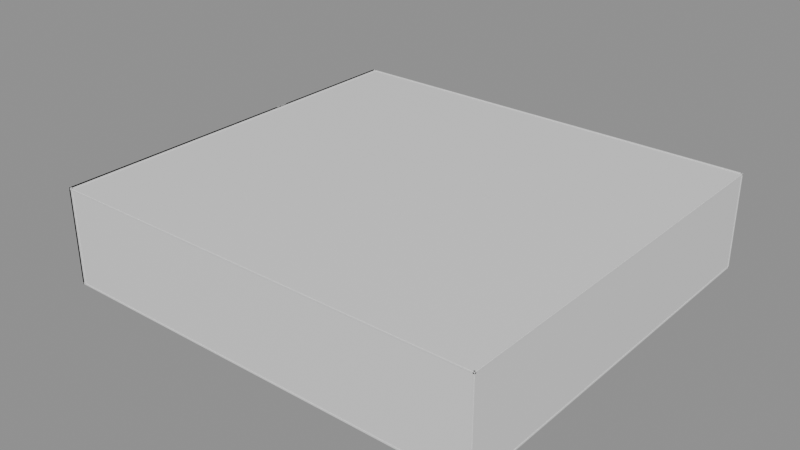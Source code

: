 # Source: Room29Walls.blend  (saved by Blender 5.2.44; exported with 4.5.12 LTS)
import bpy
from mathutils import Matrix  # noqa: F401  (used for matrix-valued properties, if any)

bpy.ops.wm.read_factory_settings(use_empty=True)
scene = bpy.context.scene
scene.name = 'Room29Walls'

# ---- collections
col_editablewalls = bpy.data.collections.new('EditableWalls'); scene.collection.children.link(col_editablewalls)
col_roomreference_locked = bpy.data.collections.new('RoomReference_LOCKED'); scene.collection.children.link(col_roomreference_locked)

# ---- materials (node trees are filled in below, after node groups)
mat_roomwallmaterial = bpy.data.materials.new('RoomWallMaterial')
mat_roomwallmaterial.diffuse_color = (0.3, 0.39, 0.42, 1.0)
mat_roomreferencematerial = bpy.data.materials.new('RoomReferenceMaterial')
mat_roomreferencematerial.diffuse_color = (0.16, 0.24, 0.28, 1.0)

# ---- material node trees
mat_roomwallmaterial.use_nodes = True; mat_roomwallmaterial.node_tree.nodes.clear()
_N = mat_roomwallmaterial.node_tree.nodes; _L = mat_roomwallmaterial.node_tree.links
n0 = _N.new('ShaderNodeBsdfPrincipled'); n0.name = 'Principled BSDF'; n0.location = (-200, 100)
n0.inputs[10].default_value = 0.005
n1 = _N.new('ShaderNodeOutputMaterial'); n1.name = 'Material Output'; n1.location = (200, 100)
_L.new(n0.outputs[0], n1.inputs[0])
n1.is_active_output = True
mat_roomreferencematerial.use_nodes = True; mat_roomreferencematerial.node_tree.nodes.clear()
_N = mat_roomreferencematerial.node_tree.nodes; _L = mat_roomreferencematerial.node_tree.links
n0 = _N.new('ShaderNodeBsdfPrincipled'); n0.name = 'Principled BSDF'; n0.location = (-200, 100)
n0.inputs[10].default_value = 0.005
n1 = _N.new('ShaderNodeOutputMaterial'); n1.name = 'Material Output'; n1.location = (200, 100)
_L.new(n0.outputs[0], n1.inputs[0])
n1.is_active_output = True

# ---- meshes
me_startrail_1_mesh = bpy.data.meshes.new('StartRail-1_Mesh')
me_startrail_1_mesh.from_pydata([(-0.17, -15.9, -0.61), (0.17, -15.9, -0.61), (0.17, 15.9, -0.61), (-0.17, 15.9, -0.61), (-0.17, -15.9, 0.61), (0.17, -15.9, 0.61), (0.17, 15.9, 0.61), (-0.17, 15.9, 0.61)], [], [(0, 1, 2, 3), (4, 7, 6, 5), (0, 4, 5, 1), (1, 5, 6, 2), (2, 6, 7, 3), (4, 0, 3, 7)])
me_startrail_1_mesh.materials.append(mat_roomwallmaterial)
me_startrail_1_mesh.update()
me_startrail1_mesh = bpy.data.meshes.new('StartRail1_Mesh')
me_startrail1_mesh.from_pydata([(-0.17, -15.9, -0.61), (0.17, -15.9, -0.61), (0.17, 15.9, -0.61), (-0.17, 15.9, -0.61), (-0.17, -15.9, 0.61), (0.17, -15.9, 0.61), (0.17, 15.9, 0.61), (-0.17, 15.9, 0.61)], [], [(0, 1, 2, 3), (4, 7, 6, 5), (0, 4, 5, 1), (1, 5, 6, 2), (2, 6, 7, 3), (4, 0, 3, 7)])
me_startrail1_mesh.materials.append(mat_roomwallmaterial)
me_startrail1_mesh.update()
me_ref_000_hazardfloor_mesh = bpy.data.meshes.new('REF_000_HazardFloor_Mesh')
me_ref_000_hazardfloor_mesh.from_pydata([(-77.35, -71.35, -0.25), (77.35, -71.35, -0.25), (77.35, 71.35, -0.25), (-77.35, 71.35, -0.25), (-77.35, -71.35, 0.25), (77.35, -71.35, 0.25), (77.35, 71.35, 0.25), (-77.35, 71.35, 0.25)], [], [(0, 1, 2, 3), (4, 7, 6, 5), (0, 4, 5, 1), (1, 5, 6, 2), (2, 6, 7, 3), (4, 0, 3, 7)])
me_ref_000_hazardfloor_mesh.materials.append(mat_roomreferencematerial)
me_ref_000_hazardfloor_mesh.update()
me_ref_001_ceiling_mesh = bpy.data.meshes.new('REF_001_Ceiling_Mesh')
me_ref_001_ceiling_mesh.from_pydata([(-77.35, -71.35, -0.2), (77.35, -71.35, -0.2), (77.35, 71.35, -0.2), (-77.35, 71.35, -0.2), (-77.35, -71.35, 0.2), (77.35, -71.35, 0.2), (77.35, 71.35, 0.2), (-77.35, 71.35, 0.2)], [], [(0, 1, 2, 3), (4, 7, 6, 5), (0, 4, 5, 1), (1, 5, 6, 2), (2, 6, 7, 3), (4, 0, 3, 7)])
me_ref_001_ceiling_mesh.materials.append(mat_roomreferencematerial)
me_ref_001_ceiling_mesh.update()
me_ref_002_leftwall_mesh = bpy.data.meshes.new('REF_002_LeftWall_Mesh')
me_ref_002_leftwall_mesh.from_pydata([(-0.225, -71.35, -17.1), (0.225, -71.35, -17.1), (0.225, 71.35, -17.1), (-0.225, 71.35, -17.1), (-0.225, -71.35, 17.1), (0.225, -71.35, 17.1), (0.225, 71.35, 17.1), (-0.225, 71.35, 17.1)], [], [(0, 1, 2, 3), (4, 7, 6, 5), (0, 4, 5, 1), (1, 5, 6, 2), (2, 6, 7, 3), (4, 0, 3, 7)])
me_ref_002_leftwall_mesh.materials.append(mat_roomreferencematerial)
me_ref_002_leftwall_mesh.update()
me_ref_003_rightwall_mesh = bpy.data.meshes.new('REF_003_RightWall_Mesh')
me_ref_003_rightwall_mesh.from_pydata([(-0.225, -71.35, -17.1), (0.225, -71.35, -17.1), (0.225, 71.35, -17.1), (-0.225, 71.35, -17.1), (-0.225, -71.35, 17.1), (0.225, -71.35, 17.1), (0.225, 71.35, 17.1), (-0.225, 71.35, 17.1)], [], [(0, 1, 2, 3), (4, 7, 6, 5), (0, 4, 5, 1), (1, 5, 6, 2), (2, 6, 7, 3), (4, 0, 3, 7)])
me_ref_003_rightwall_mesh.materials.append(mat_roomreferencematerial)
me_ref_003_rightwall_mesh.update()
me_ref_004_backwall_mesh = bpy.data.meshes.new('REF_004_BackWall_Mesh')
me_ref_004_backwall_mesh.from_pydata([(-77.35, -0.225, -17.1), (77.35, -0.225, -17.1), (77.35, 0.225, -17.1), (-77.35, 0.225, -17.1), (-77.35, -0.225, 17.1), (77.35, -0.225, 17.1), (77.35, 0.225, 17.1), (-77.35, 0.225, 17.1)], [], [(0, 1, 2, 3), (4, 7, 6, 5), (0, 4, 5, 1), (1, 5, 6, 2), (2, 6, 7, 3), (4, 0, 3, 7)])
me_ref_004_backwall_mesh.materials.append(mat_roomreferencematerial)
me_ref_004_backwall_mesh.update()
me_ref_005_exitwall_mesh = bpy.data.meshes.new('REF_005_ExitWall_Mesh')
me_ref_005_exitwall_mesh.from_pydata([(-77.35, -0.225, -17.1), (77.35, -0.225, -17.1), (77.35, 0.225, -17.1), (-77.35, 0.225, -17.1), (-77.35, -0.225, 17.1), (77.35, -0.225, 17.1), (77.35, 0.225, 17.1), (-77.35, 0.225, 17.1)], [], [(0, 1, 2, 3), (4, 7, 6, 5), (0, 4, 5, 1), (1, 5, 6, 2), (2, 6, 7, 3), (4, 0, 3, 7)])
me_ref_005_exitwall_mesh.materials.append(mat_roomreferencematerial)
me_ref_005_exitwall_mesh.update()
me_ref_006_leftwalldoorwayleft_mesh = bpy.data.meshes.new('REF_006_LeftWallDoorwayLeft_Mesh')
me_ref_006_leftwalldoorwayleft_mesh.from_pydata([(-0.225, -24.5, -17.1), (0.225, -24.5, -17.1), (0.225, 24.5, -17.1), (-0.225, 24.5, -17.1), (-0.225, -24.5, 17.1), (0.225, -24.5, 17.1), (0.225, 24.5, 17.1), (-0.225, 24.5, 17.1)], [], [(0, 1, 2, 3), (4, 7, 6, 5), (0, 4, 5, 1), (1, 5, 6, 2), (2, 6, 7, 3), (4, 0, 3, 7)])
me_ref_006_leftwalldoorwayleft_mesh.materials.append(mat_roomreferencematerial)
me_ref_006_leftwalldoorwayleft_mesh.update()
me_ref_007_leftwalldoorwayright_mesh = bpy.data.meshes.new('REF_007_LeftWallDoorwayRight_Mesh')
me_ref_007_leftwalldoorwayright_mesh.from_pydata([(-0.225, -44.5, -17.1), (0.225, -44.5, -17.1), (0.225, 44.5, -17.1), (-0.225, 44.5, -17.1), (-0.225, -44.5, 17.1), (0.225, -44.5, 17.1), (0.225, 44.5, 17.1), (-0.225, 44.5, 17.1)], [], [(0, 1, 2, 3), (4, 7, 6, 5), (0, 4, 5, 1), (1, 5, 6, 2), (2, 6, 7, 3), (4, 0, 3, 7)])
me_ref_007_leftwalldoorwayright_mesh.materials.append(mat_roomreferencematerial)
me_ref_007_leftwalldoorwayright_mesh.update()
me_ref_008_leftwalldoorwaybelow_mesh = bpy.data.meshes.new('REF_008_LeftWallDoorwayBelow_Mesh')
me_ref_008_leftwalldoorwaybelow_mesh.from_pydata([(-0.225, -2.35, -5.47), (0.225, -2.35, -5.47), (0.225, 2.35, -5.47), (-0.225, 2.35, -5.47), (-0.225, -2.35, 5.47), (0.225, -2.35, 5.47), (0.225, 2.35, 5.47), (-0.225, 2.35, 5.47)], [], [(0, 1, 2, 3), (4, 7, 6, 5), (0, 4, 5, 1), (1, 5, 6, 2), (2, 6, 7, 3), (4, 0, 3, 7)])
me_ref_008_leftwalldoorwaybelow_mesh.materials.append(mat_roomreferencematerial)
me_ref_008_leftwalldoorwaybelow_mesh.update()
me_ref_009_leftwalldoorwayabove_mesh = bpy.data.meshes.new('REF_009_LeftWallDoorwayAbove_Mesh')
me_ref_009_leftwalldoorwayabove_mesh.from_pydata([(-0.225, -2.35, -9.19), (0.225, -2.35, -9.19), (0.225, 2.35, -9.19), (-0.225, 2.35, -9.19), (-0.225, -2.35, 9.19), (0.225, -2.35, 9.19), (0.225, 2.35, 9.19), (-0.225, 2.35, 9.19)], [], [(0, 1, 2, 3), (4, 7, 6, 5), (0, 4, 5, 1), (1, 5, 6, 2), (2, 6, 7, 3), (4, 0, 3, 7)])
me_ref_009_leftwalldoorwayabove_mesh.materials.append(mat_roomreferencematerial)
me_ref_009_leftwalldoorwayabove_mesh.update()
me_ref_010_startdeck_mesh = bpy.data.meshes.new('REF_010_StartDeck_Mesh')
me_ref_010_startdeck_mesh.from_pydata([(-6.0, -16.0, -0.25), (6.0, -16.0, -0.25), (6.0, 16.0, -0.25), (-6.0, 16.0, -0.25), (-6.0, -16.0, 0.25), (6.0, -16.0, 0.25), (6.0, 16.0, 0.25), (-6.0, 16.0, 0.25)], [], [(0, 1, 2, 3), (4, 7, 6, 5), (0, 4, 5, 1), (1, 5, 6, 2), (2, 6, 7, 3), (4, 0, 3, 7)])
me_ref_010_startdeck_mesh.materials.append(mat_roomreferencematerial)
me_ref_010_startdeck_mesh.update()
me_ref_011_calibrationplatform_mesh = bpy.data.meshes.new('REF_011_CalibrationPlatform_Mesh')
me_ref_011_calibrationplatform_mesh.from_pydata([(-5.0, -6.0, -0.3), (5.0, -6.0, -0.3), (5.0, 6.0, -0.3), (-5.0, 6.0, -0.3), (-5.0, -6.0, 0.3), (5.0, -6.0, 0.3), (5.0, 6.0, 0.3), (-5.0, 6.0, 0.3)], [], [(0, 1, 2, 3), (4, 7, 6, 5), (0, 4, 5, 1), (1, 5, 6, 2), (2, 6, 7, 3), (4, 0, 3, 7)])
me_ref_011_calibrationplatform_mesh.materials.append(mat_roomreferencematerial)
me_ref_011_calibrationplatform_mesh.update()
me_ref_012_frictionlessrun_mesh = bpy.data.meshes.new('REF_012_FrictionlessRun_Mesh')
me_ref_012_frictionlessrun_mesh.from_pydata([(-4.5, -7.0, -0.25), (4.5, -7.0, -0.25), (4.5, 7.0, -0.25), (-4.5, 7.0, -0.25), (-4.5, -7.0, 0.25), (4.5, -7.0, 0.25), (4.5, 7.0, 0.25), (-4.5, 7.0, 0.25)], [], [(0, 1, 2, 3), (4, 7, 6, 5), (0, 4, 5, 1), (1, 5, 6, 2), (2, 6, 7, 3), (4, 0, 3, 7)])
me_ref_012_frictionlessrun_mesh.materials.append(mat_roomreferencematerial)
me_ref_012_frictionlessrun_mesh.update()
me_ref_013_stickyleverjunction_mesh = bpy.data.meshes.new('REF_013_StickyLeverJunction_Mesh')
me_ref_013_stickyleverjunction_mesh.from_pydata([(-9.0, -8.0, -0.25), (9.0, -8.0, -0.25), (9.0, 8.0, -0.25), (-9.0, 8.0, -0.25), (-9.0, -8.0, 0.25), (9.0, -8.0, 0.25), (9.0, 8.0, 0.25), (-9.0, 8.0, 0.25)], [], [(0, 1, 2, 3), (4, 7, 6, 5), (0, 4, 5, 1), (1, 5, 6, 2), (2, 6, 7, 3), (4, 0, 3, 7)])
me_ref_013_stickyleverjunction_mesh.materials.append(mat_roomreferencematerial)
me_ref_013_stickyleverjunction_mesh.update()
me_ref_014_basecollision_mesh = bpy.data.meshes.new('REF_014_BaseCollision_Mesh')
me_ref_014_basecollision_mesh.from_pydata([(-0.625, -0.55, -0.75), (0.625, -0.55, -0.75), (0.625, 0.55, -0.75), (-0.625, 0.55, -0.75), (-0.625, -0.55, 0.75), (0.625, -0.55, 0.75), (0.625, 0.55, 0.75), (-0.625, 0.55, 0.75)], [], [(0, 1, 2, 3), (4, 7, 6, 5), (0, 4, 5, 1), (1, 5, 6, 2), (2, 6, 7, 3), (4, 0, 3, 7)])
me_ref_014_basecollision_mesh.materials.append(mat_roomreferencematerial)
me_ref_014_basecollision_mesh.update()
me_ref_015_handlecollision_mesh = bpy.data.meshes.new('REF_015_HandleCollision_Mesh')
me_ref_015_handlecollision_mesh.from_pydata([(-0.12, -0.12, -0.75), (0.12, -0.12, -0.75), (0.12, 0.12, -0.75), (-0.12, 0.12, -0.75), (-0.12, -0.12, 0.75), (0.12, -0.12, 0.75), (0.12, 0.12, 0.75), (-0.12, 0.12, 0.75)], [], [(0, 1, 2, 3), (4, 7, 6, 5), (0, 4, 5, 1), (1, 5, 6, 2), (2, 6, 7, 3), (4, 0, 3, 7)])
me_ref_015_handlecollision_mesh.materials.append(mat_roomreferencematerial)
me_ref_015_handlecollision_mesh.update()
me_ref_016_leftroutegate_mesh = bpy.data.meshes.new('REF_016_LeftRouteGate_Mesh')
me_ref_016_leftroutegate_mesh.from_pydata([(-0.35, -4.0, -2.1), (0.35, -4.0, -2.1), (0.35, 4.0, -2.1), (-0.35, 4.0, -2.1), (-0.35, -4.0, 2.1), (0.35, -4.0, 2.1), (0.35, 4.0, 2.1), (-0.35, 4.0, 2.1)], [], [(0, 1, 2, 3), (4, 7, 6, 5), (0, 4, 5, 1), (1, 5, 6, 2), (2, 6, 7, 3), (4, 0, 3, 7)])
me_ref_016_leftroutegate_mesh.materials.append(mat_roomreferencematerial)
me_ref_016_leftroutegate_mesh.update()
me_ref_017_acceleratorrun_mesh = bpy.data.meshes.new('REF_017_AcceleratorRun_Mesh')
me_ref_017_acceleratorrun_mesh.from_pydata([(-4.0, -5.0, -0.25), (4.0, -5.0, -0.25), (4.0, 5.0, -0.25), (-4.0, 5.0, -0.25), (-4.0, -5.0, 0.25), (4.0, -5.0, 0.25), (4.0, 5.0, 0.25), (-4.0, 5.0, 0.25)], [], [(0, 1, 2, 3), (4, 7, 6, 5), (0, 4, 5, 1), (1, 5, 6, 2), (2, 6, 7, 3), (4, 0, 3, 7)])
me_ref_017_acceleratorrun_mesh.materials.append(mat_roomreferencematerial)
me_ref_017_acceleratorrun_mesh.update()
me_ref_018_lowerelasticlaunch_mesh = bpy.data.meshes.new('REF_018_LowerElasticLaunch_Mesh')
me_ref_018_lowerelasticlaunch_mesh.from_pydata([(-9.0, -6.0, -0.25), (9.0, -6.0, -0.25), (9.0, 6.0, -0.25), (-9.0, 6.0, -0.25), (-9.0, -6.0, 0.25), (9.0, -6.0, 0.25), (9.0, 6.0, 0.25), (-9.0, 6.0, 0.25)], [], [(0, 1, 2, 3), (4, 7, 6, 5), (0, 4, 5, 1), (1, 5, 6, 2), (2, 6, 7, 3), (4, 0, 3, 7)])
me_ref_018_lowerelasticlaunch_mesh.materials.append(mat_roomreferencematerial)
me_ref_018_lowerelasticlaunch_mesh.update()
me_ref_019_bouncelandingdeck_mesh = bpy.data.meshes.new('REF_019_BounceLandingDeck_Mesh')
me_ref_019_bouncelandingdeck_mesh.from_pydata([(-8.23, -12.0, -0.25), (8.23, -12.0, -0.25), (8.23, 12.0, -0.25), (-8.23, 12.0, -0.25), (-8.23, -12.0, 0.25), (8.23, -12.0, 0.25), (8.23, 12.0, 0.25), (-8.23, 12.0, 0.25)], [], [(0, 1, 2, 3), (4, 7, 6, 5), (0, 4, 5, 1), (1, 5, 6, 2), (2, 6, 7, 3), (4, 0, 3, 7)])
me_ref_019_bouncelandingdeck_mesh.materials.append(mat_roomreferencematerial)
me_ref_019_bouncelandingdeck_mesh.update()
me_ref_020_exitcorridorfloor_mesh = bpy.data.meshes.new('REF_020_ExitCorridorFloor_Mesh')
me_ref_020_exitcorridorfloor_mesh.from_pydata([(-1.825, -4.92, -0.12), (1.825, -4.92, -0.12), (1.825, 4.92, -0.12), (-1.825, 4.92, -0.12), (-1.825, -4.92, 0.12), (1.825, -4.92, 0.12), (1.825, 4.92, 0.12), (-1.825, 4.92, 0.12)], [], [(0, 1, 2, 3), (4, 7, 6, 5), (0, 4, 5, 1), (1, 5, 6, 2), (2, 6, 7, 3), (4, 0, 3, 7)])
me_ref_020_exitcorridorfloor_mesh.materials.append(mat_roomreferencematerial)
me_ref_020_exitcorridorfloor_mesh.update()
me_ref_021_exitcorridorceiling_mesh = bpy.data.meshes.new('REF_021_ExitCorridorCeiling_Mesh')
me_ref_021_exitcorridorceiling_mesh.from_pydata([(-1.825, -4.8, -0.12), (1.825, -4.8, -0.12), (1.825, 4.8, -0.12), (-1.825, 4.8, -0.12), (-1.825, -4.8, 0.12), (1.825, -4.8, 0.12), (1.825, 4.8, 0.12), (-1.825, 4.8, 0.12)], [], [(0, 1, 2, 3), (4, 7, 6, 5), (0, 4, 5, 1), (1, 5, 6, 2), (2, 6, 7, 3), (4, 0, 3, 7)])
me_ref_021_exitcorridorceiling_mesh.materials.append(mat_roomreferencematerial)
me_ref_021_exitcorridorceiling_mesh.update()
me_ref_022_exitcorridorleftwall_mesh = bpy.data.meshes.new('REF_022_ExitCorridorLeftWall_Mesh')
me_ref_022_exitcorridorleftwall_mesh.from_pydata([(-0.12, -5.12, -2.07), (0.12, -5.12, -2.07), (0.12, 5.12, -2.07), (-0.12, 5.12, -2.07), (-0.12, -5.12, 2.07), (0.12, -5.12, 2.07), (0.12, 5.12, 2.07), (-0.12, 5.12, 2.07)], [], [(0, 1, 2, 3), (4, 7, 6, 5), (0, 4, 5, 1), (1, 5, 6, 2), (2, 6, 7, 3), (4, 0, 3, 7)])
me_ref_022_exitcorridorleftwall_mesh.materials.append(mat_roomreferencematerial)
me_ref_022_exitcorridorleftwall_mesh.update()
me_ref_023_exitcorridorrightwall_mesh = bpy.data.meshes.new('REF_023_ExitCorridorRightWall_Mesh')
me_ref_023_exitcorridorrightwall_mesh.from_pydata([(-0.12, -5.12, -2.07), (0.12, -5.12, -2.07), (0.12, 5.12, -2.07), (-0.12, 5.12, -2.07), (-0.12, -5.12, 2.07), (0.12, -5.12, 2.07), (0.12, 5.12, 2.07), (-0.12, 5.12, 2.07)], [], [(0, 1, 2, 3), (4, 7, 6, 5), (0, 4, 5, 1), (1, 5, 6, 2), (2, 6, 7, 3), (4, 0, 3, 7)])
me_ref_023_exitcorridorrightwall_mesh.materials.append(mat_roomreferencematerial)
me_ref_023_exitcorridorrightwall_mesh.update()
me_ref_024_exitcorridorendwall_mesh = bpy.data.meshes.new('REF_024_ExitCorridorEndWall_Mesh')
me_ref_024_exitcorridorendwall_mesh.from_pydata([(-2.065, -0.12, -2.07), (2.065, -0.12, -2.07), (2.065, 0.12, -2.07), (-2.065, 0.12, -2.07), (-2.065, -0.12, 2.07), (2.065, -0.12, 2.07), (2.065, 0.12, 2.07), (-2.065, 0.12, 2.07)], [], [(0, 1, 2, 3), (4, 7, 6, 5), (0, 4, 5, 1), (1, 5, 6, 2), (2, 6, 7, 3), (4, 0, 3, 7)])
me_ref_024_exitcorridorendwall_mesh.materials.append(mat_roomreferencematerial)
me_ref_024_exitcorridorendwall_mesh.update()
me_ref_025_framecollision_mesh = bpy.data.meshes.new('REF_025_FrameCollision_Mesh')
me_ref_025_framecollision_mesh.from_pydata([(-0.75, -0.19, -2.01), (0.75, -0.19, -2.01), (0.75, 0.19, -2.01), (-0.75, 0.19, -2.01), (-0.75, -0.19, 2.01), (0.75, -0.19, 2.01), (0.75, 0.19, 2.01), (-0.75, 0.19, 2.01)], [], [(0, 1, 2, 3), (4, 7, 6, 5), (0, 4, 5, 1), (1, 5, 6, 2), (2, 6, 7, 3), (4, 0, 3, 7)])
me_ref_025_framecollision_mesh.materials.append(mat_roomreferencematerial)
me_ref_025_framecollision_mesh.update()
me_ref_026_closeddoorblocker_mesh = bpy.data.meshes.new('REF_026_ClosedDoorBlocker_Mesh')
me_ref_026_closeddoorblocker_mesh.from_pydata([(-1.85, -0.17, -2.07), (1.85, -0.17, -2.07), (1.85, 0.17, -2.07), (-1.85, 0.17, -2.07), (-1.85, -0.17, 2.07), (1.85, -0.17, 2.07), (1.85, 0.17, 2.07), (-1.85, 0.17, 2.07)], [], [(0, 1, 2, 3), (4, 7, 6, 5), (0, 4, 5, 1), (1, 5, 6, 2), (2, 6, 7, 3), (4, 0, 3, 7)])
me_ref_026_closeddoorblocker_mesh.materials.append(mat_roomreferencematerial)
me_ref_026_closeddoorblocker_mesh.update()
me_ref_027_exitdoorbackingleft_mesh = bpy.data.meshes.new('REF_027_ExitDoorBackingLeft_Mesh')
me_ref_027_exitdoorbackingleft_mesh.from_pydata([(-44.5, -0.21, -17.1), (44.5, -0.21, -17.1), (44.5, 0.21, -17.1), (-44.5, 0.21, -17.1), (-44.5, -0.21, 17.1), (44.5, -0.21, 17.1), (44.5, 0.21, 17.1), (-44.5, 0.21, 17.1)], [], [(0, 1, 2, 3), (4, 7, 6, 5), (0, 4, 5, 1), (1, 5, 6, 2), (2, 6, 7, 3), (4, 0, 3, 7)])
me_ref_027_exitdoorbackingleft_mesh.materials.append(mat_roomreferencematerial)
me_ref_027_exitdoorbackingleft_mesh.update()
me_ref_028_exitdoorbackingright_mesh = bpy.data.meshes.new('REF_028_ExitDoorBackingRight_Mesh')
me_ref_028_exitdoorbackingright_mesh.from_pydata([(-24.5, -0.21, -17.1), (24.5, -0.21, -17.1), (24.5, 0.21, -17.1), (-24.5, 0.21, -17.1), (-24.5, -0.21, 17.1), (24.5, -0.21, 17.1), (24.5, 0.21, 17.1), (-24.5, 0.21, 17.1)], [], [(0, 1, 2, 3), (4, 7, 6, 5), (0, 4, 5, 1), (1, 5, 6, 2), (2, 6, 7, 3), (4, 0, 3, 7)])
me_ref_028_exitdoorbackingright_mesh.materials.append(mat_roomreferencematerial)
me_ref_028_exitdoorbackingright_mesh.update()
me_ref_029_exitdoorbackingbelow_mesh = bpy.data.meshes.new('REF_029_ExitDoorBackingBelow_Mesh')
me_ref_029_exitdoorbackingbelow_mesh.from_pydata([(-2.35, -0.21, -5.47), (2.35, -0.21, -5.47), (2.35, 0.21, -5.47), (-2.35, 0.21, -5.47), (-2.35, -0.21, 5.47), (2.35, -0.21, 5.47), (2.35, 0.21, 5.47), (-2.35, 0.21, 5.47)], [], [(0, 1, 2, 3), (4, 7, 6, 5), (0, 4, 5, 1), (1, 5, 6, 2), (2, 6, 7, 3), (4, 0, 3, 7)])
me_ref_029_exitdoorbackingbelow_mesh.materials.append(mat_roomreferencematerial)
me_ref_029_exitdoorbackingbelow_mesh.update()
me_ref_030_exitdoorbackingabove_mesh = bpy.data.meshes.new('REF_030_ExitDoorBackingAbove_Mesh')
me_ref_030_exitdoorbackingabove_mesh.from_pydata([(-2.35, -0.21, -9.44), (2.35, -0.21, -9.44), (2.35, 0.21, -9.44), (-2.35, 0.21, -9.44), (-2.35, -0.21, 9.44), (2.35, -0.21, 9.44), (2.35, 0.21, 9.44), (-2.35, 0.21, 9.44)], [], [(0, 1, 2, 3), (4, 7, 6, 5), (0, 4, 5, 1), (1, 5, 6, 2), (2, 6, 7, 3), (4, 0, 3, 7)])
me_ref_030_exitdoorbackingabove_mesh.materials.append(mat_roomreferencematerial)
me_ref_030_exitdoorbackingabove_mesh.update()

# ---- objects
ob_startrail_1 = bpy.data.objects.new('StartRail-1', me_startrail_1_mesh)
ob_startrail1 = bpy.data.objects.new('StartRail1', me_startrail1_mesh)
ob_ref_000_hazardfloor = bpy.data.objects.new('REF_000_HazardFloor', me_ref_000_hazardfloor_mesh)
ob_ref_001_ceiling = bpy.data.objects.new('REF_001_Ceiling', me_ref_001_ceiling_mesh)
ob_ref_002_leftwall = bpy.data.objects.new('REF_002_LeftWall', me_ref_002_leftwall_mesh)
ob_ref_003_rightwall = bpy.data.objects.new('REF_003_RightWall', me_ref_003_rightwall_mesh)
ob_ref_004_backwall = bpy.data.objects.new('REF_004_BackWall', me_ref_004_backwall_mesh)
ob_ref_005_exitwall = bpy.data.objects.new('REF_005_ExitWall', me_ref_005_exitwall_mesh)
ob_ref_006_leftwalldoorwayleft = bpy.data.objects.new('REF_006_LeftWallDoorwayLeft', me_ref_006_leftwalldoorwayleft_mesh)
ob_ref_007_leftwalldoorwayright = bpy.data.objects.new('REF_007_LeftWallDoorwayRight', me_ref_007_leftwalldoorwayright_mesh)
ob_ref_008_leftwalldoorwaybelow = bpy.data.objects.new('REF_008_LeftWallDoorwayBelow', me_ref_008_leftwalldoorwaybelow_mesh)
ob_ref_009_leftwalldoorwayabove = bpy.data.objects.new('REF_009_LeftWallDoorwayAbove', me_ref_009_leftwalldoorwayabove_mesh)
ob_ref_010_startdeck = bpy.data.objects.new('REF_010_StartDeck', me_ref_010_startdeck_mesh)
ob_ref_011_calibrationplatform = bpy.data.objects.new('REF_011_CalibrationPlatform', me_ref_011_calibrationplatform_mesh)
ob_ref_012_frictionlessrun = bpy.data.objects.new('REF_012_FrictionlessRun', me_ref_012_frictionlessrun_mesh)
ob_ref_013_stickyleverjunction = bpy.data.objects.new('REF_013_StickyLeverJunction', me_ref_013_stickyleverjunction_mesh)
ob_ref_014_basecollision = bpy.data.objects.new('REF_014_BaseCollision', me_ref_014_basecollision_mesh)
ob_ref_015_handlecollision = bpy.data.objects.new('REF_015_HandleCollision', me_ref_015_handlecollision_mesh)
ob_ref_016_leftroutegate = bpy.data.objects.new('REF_016_LeftRouteGate', me_ref_016_leftroutegate_mesh)
ob_ref_017_acceleratorrun = bpy.data.objects.new('REF_017_AcceleratorRun', me_ref_017_acceleratorrun_mesh)
ob_ref_018_lowerelasticlaunch = bpy.data.objects.new('REF_018_LowerElasticLaunch', me_ref_018_lowerelasticlaunch_mesh)
ob_ref_019_bouncelandingdeck = bpy.data.objects.new('REF_019_BounceLandingDeck', me_ref_019_bouncelandingdeck_mesh)
ob_ref_020_exitcorridorfloor = bpy.data.objects.new('REF_020_ExitCorridorFloor', me_ref_020_exitcorridorfloor_mesh)
ob_ref_021_exitcorridorceiling = bpy.data.objects.new('REF_021_ExitCorridorCeiling', me_ref_021_exitcorridorceiling_mesh)
ob_ref_022_exitcorridorleftwall = bpy.data.objects.new('REF_022_ExitCorridorLeftWall', me_ref_022_exitcorridorleftwall_mesh)
ob_ref_023_exitcorridorrightwall = bpy.data.objects.new('REF_023_ExitCorridorRightWall', me_ref_023_exitcorridorrightwall_mesh)
ob_ref_024_exitcorridorendwall = bpy.data.objects.new('REF_024_ExitCorridorEndWall', me_ref_024_exitcorridorendwall_mesh)
ob_ref_025_framecollision = bpy.data.objects.new('REF_025_FrameCollision', me_ref_025_framecollision_mesh)
ob_ref_026_closeddoorblocker = bpy.data.objects.new('REF_026_ClosedDoorBlocker', me_ref_026_closeddoorblocker_mesh)
ob_ref_027_exitdoorbackingleft = bpy.data.objects.new('REF_027_ExitDoorBackingLeft', me_ref_027_exitdoorbackingleft_mesh)
ob_ref_028_exitdoorbackingright = bpy.data.objects.new('REF_028_ExitDoorBackingRight', me_ref_028_exitdoorbackingright_mesh)
ob_ref_029_exitdoorbackingbelow = bpy.data.objects.new('REF_029_ExitDoorBackingBelow', me_ref_029_exitdoorbackingbelow_mesh)
ob_ref_030_exitdoorbackingabove = bpy.data.objects.new('REF_030_ExitDoorBackingAbove', me_ref_030_exitdoorbackingabove_mesh)

# ---- transforms, parenting, visibility, modifiers, constraints
ob_startrail_1.location = (-6.17, -49.88, 4.865)
ob_startrail1.location = (6.17, -49.88, 4.865)
ob_ref_000_hazardfloor.location = (0.0, 5.0, -3.25)
ob_ref_000_hazardfloor.hide_select = True
ob_ref_001_ceiling.location = (0.0, 5.0, 30.2)
ob_ref_001_ceiling.hide_select = True
ob_ref_002_leftwall.location = (-77.0, 5.0, 13.5)
ob_ref_002_leftwall.hide_select = True
ob_ref_003_rightwall.location = (77.0, 5.0, 13.5)
ob_ref_003_rightwall.hide_select = True
ob_ref_004_backwall.location = (0.0, -66.0, 13.5)
ob_ref_004_backwall.hide_select = True
ob_ref_005_exitwall.location = (0.0, 76.0, 13.5)
ob_ref_005_exitwall.hide_select = True
ob_ref_006_leftwalldoorwayleft.location = (-77.0, 51.85, 13.5)
ob_ref_006_leftwalldoorwayleft.hide_select = True
ob_ref_007_leftwalldoorwayright.location = (-77.0, -21.85, 13.5)
ob_ref_007_leftwalldoorwayright.hide_select = True
ob_ref_008_leftwalldoorwaybelow.location = (-77.0, 25.0, 1.87)
ob_ref_008_leftwalldoorwaybelow.hide_select = True
ob_ref_009_leftwalldoorwayabove.location = (-77.0, 25.0, 21.41)
ob_ref_009_leftwalldoorwayabove.hide_select = True
ob_ref_010_startdeck.location = (0.0, -50.0, 4.25)
ob_ref_010_startdeck.hide_select = True
ob_ref_011_calibrationplatform.location = (0.0, -28.0, 4.2)
ob_ref_011_calibrationplatform.hide_select = True
ob_ref_012_frictionlessrun.location = (0.0, 10.0, 4.25)
ob_ref_012_frictionlessrun.hide_select = True
ob_ref_013_stickyleverjunction.location = (0.0, 25.0, 4.25)
ob_ref_013_stickyleverjunction.hide_select = True
ob_ref_014_basecollision.location = (4.2, 25.0, 5.25)
ob_ref_014_basecollision.hide_select = True
ob_ref_015_handlecollision.location = (4.631, 25.05, 6.552)
ob_ref_015_handlecollision.rotation_euler = (0.0, 0.6632, 0.0)
ob_ref_015_handlecollision.hide_select = True
ob_ref_016_leftroutegate.location = (-9.25, 25.0, 6.1)
ob_ref_016_leftroutegate.hide_select = True
ob_ref_017_acceleratorrun.location = (-14.0, 25.0, 4.25)
ob_ref_017_acceleratorrun.rotation_euler = (0.0, -0.0, 1.571)
ob_ref_017_acceleratorrun.hide_select = True
ob_ref_018_lowerelasticlaunch.location = (-37.0, 25.0, 0.25)
ob_ref_018_lowerelasticlaunch.hide_select = True
ob_ref_019_bouncelandingdeck.location = (-67.73, 21.5, 7.25)
ob_ref_019_bouncelandingdeck.hide_select = True
ob_ref_020_exitcorridorfloor.location = (-80.88, 25.0, 7.38)
ob_ref_020_exitcorridorfloor.rotation_euler = (0.0, -0.0, 1.571)
ob_ref_020_exitcorridorfloor.hide_select = True
ob_ref_021_exitcorridorceiling.location = (-81.0, 25.0, 11.52)
ob_ref_021_exitcorridorceiling.rotation_euler = (0.0, -0.0, 1.571)
ob_ref_021_exitcorridorceiling.hide_select = True
ob_ref_022_exitcorridorleftwall.location = (-80.68, 23.06, 9.45)
ob_ref_022_exitcorridorleftwall.rotation_euler = (0.0, -0.0, 1.571)
ob_ref_022_exitcorridorleftwall.hide_select = True
ob_ref_023_exitcorridorrightwall.location = (-80.68, 26.94, 9.45)
ob_ref_023_exitcorridorrightwall.rotation_euler = (0.0, -0.0, 1.571)
ob_ref_023_exitcorridorrightwall.hide_select = True
ob_ref_024_exitcorridorendwall.location = (-85.8, 25.0, 9.45)
ob_ref_024_exitcorridorendwall.rotation_euler = (0.0, -0.0, 1.571)
ob_ref_024_exitcorridorendwall.hide_select = True
ob_ref_025_framecollision.location = (-75.56, 21.9, 9.51)
ob_ref_025_framecollision.rotation_euler = (0.0, -0.0, 1.571)
ob_ref_025_framecollision.hide_select = True
ob_ref_026_closeddoorblocker.location = (-76.11, 25.0, 9.57)
ob_ref_026_closeddoorblocker.rotation_euler = (0.0, -0.0, 1.571)
ob_ref_026_closeddoorblocker.hide_select = True
ob_ref_027_exitdoorbackingleft.location = (-76.06, -21.85, 13.5)
ob_ref_027_exitdoorbackingleft.rotation_euler = (0.0, -0.0, 1.571)
ob_ref_027_exitdoorbackingleft.hide_select = True
ob_ref_028_exitdoorbackingright.location = (-76.06, 51.85, 13.5)
ob_ref_028_exitdoorbackingright.rotation_euler = (0.0, -0.0, 1.571)
ob_ref_028_exitdoorbackingright.hide_select = True
ob_ref_029_exitdoorbackingbelow.location = (-76.06, 25.0, 1.87)
ob_ref_029_exitdoorbackingbelow.rotation_euler = (0.0, -0.0, 1.571)
ob_ref_029_exitdoorbackingbelow.hide_select = True
ob_ref_030_exitdoorbackingabove.location = (-76.06, 25.0, 21.16)
ob_ref_030_exitdoorbackingabove.rotation_euler = (0.0, -0.0, 1.571)
ob_ref_030_exitdoorbackingabove.hide_select = True

# ---- collection membership
col_editablewalls.objects.link(ob_startrail_1)
col_editablewalls.objects.link(ob_startrail1)
col_roomreference_locked.objects.link(ob_ref_000_hazardfloor)
col_roomreference_locked.objects.link(ob_ref_001_ceiling)
col_roomreference_locked.objects.link(ob_ref_002_leftwall)
col_roomreference_locked.objects.link(ob_ref_003_rightwall)
col_roomreference_locked.objects.link(ob_ref_004_backwall)
col_roomreference_locked.objects.link(ob_ref_005_exitwall)
col_roomreference_locked.objects.link(ob_ref_006_leftwalldoorwayleft)
col_roomreference_locked.objects.link(ob_ref_007_leftwalldoorwayright)
col_roomreference_locked.objects.link(ob_ref_008_leftwalldoorwaybelow)
col_roomreference_locked.objects.link(ob_ref_009_leftwalldoorwayabove)
col_roomreference_locked.objects.link(ob_ref_010_startdeck)
col_roomreference_locked.objects.link(ob_ref_011_calibrationplatform)
col_roomreference_locked.objects.link(ob_ref_012_frictionlessrun)
col_roomreference_locked.objects.link(ob_ref_013_stickyleverjunction)
col_roomreference_locked.objects.link(ob_ref_014_basecollision)
col_roomreference_locked.objects.link(ob_ref_015_handlecollision)
col_roomreference_locked.objects.link(ob_ref_016_leftroutegate)
col_roomreference_locked.objects.link(ob_ref_017_acceleratorrun)
col_roomreference_locked.objects.link(ob_ref_018_lowerelasticlaunch)
col_roomreference_locked.objects.link(ob_ref_019_bouncelandingdeck)
col_roomreference_locked.objects.link(ob_ref_020_exitcorridorfloor)
col_roomreference_locked.objects.link(ob_ref_021_exitcorridorceiling)
col_roomreference_locked.objects.link(ob_ref_022_exitcorridorleftwall)
col_roomreference_locked.objects.link(ob_ref_023_exitcorridorrightwall)
col_roomreference_locked.objects.link(ob_ref_024_exitcorridorendwall)
col_roomreference_locked.objects.link(ob_ref_025_framecollision)
col_roomreference_locked.objects.link(ob_ref_026_closeddoorblocker)
col_roomreference_locked.objects.link(ob_ref_027_exitdoorbackingleft)
col_roomreference_locked.objects.link(ob_ref_028_exitdoorbackingright)
col_roomreference_locked.objects.link(ob_ref_029_exitdoorbackingbelow)
col_roomreference_locked.objects.link(ob_ref_030_exitdoorbackingabove)

# ---- scene / render settings (as saved in the file)
scene.frame_start = 1; scene.frame_end = 250; scene.frame_set(1)
scene.render.engine = 'BLENDER_EEVEE_NEXT'
scene.render.image_settings.exr_codec = 'NONE'
scene.render.use_bake_clear = False
scene.render.bake_margin = 0
scene.render.bake_bias = 0.0
scene.render.bake_samples = 0
scene.render.simplify_subdivision_render = 0
scene.render.simplify_child_particles_render = 0.0
scene.render.compositor_device = 'GPU'
scene.eevee.use_volume_custom_range = False
scene.eevee.gtao_distance = 0.0
scene.eevee.use_fast_gi = False
scene.eevee.fast_gi_thickness_near = 0.1
scene.eevee.fast_gi_thickness_far = 0.0
scene.eevee.ray_tracing_options.screen_trace_thickness = 0.1
bpy.context.view_layer.update()

# ---- added for rendering (the .blend has no active camera and no usable light): camera, sun + grey world if the file has none
cam_auto = bpy.data.cameras.new('AutoCamera')
cam_auto.lens = 50.0
cam_auto.sensor_width = 36.0
cam_auto.clip_end = 3564.52
ob_auto_camera = bpy.data.objects.new('AutoCamera', cam_auto)
scene.collection.objects.link(ob_auto_camera)
ob_auto_camera.location = (198.822, -238.729, 175.986)
ob_auto_camera.rotation_euler = (1.09748, -7.21219e-08, 0.694738)
scene.camera = ob_auto_camera
light_auto_sun = bpy.data.lights.new('AutoSun', 'SUN')
light_auto_sun.energy = 3.0
light_auto_sun.angle = 0.0523599
ob_auto_sun = bpy.data.objects.new('AutoSun', light_auto_sun)
scene.collection.objects.link(ob_auto_sun)
ob_auto_sun.rotation_euler = (0.872665, 0.174533, 0.523599)
if scene.world is None:
    world_auto = bpy.data.worlds.new('AutoWorld')
    world_auto.color = (0.3, 0.3, 0.3)
    scene.world = world_auto
bpy.context.view_layer.update()
